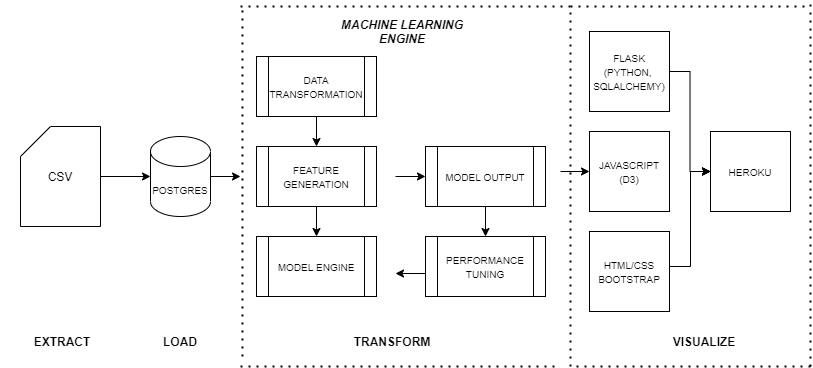

The diagram above was exported from draw.io. Its source (the exported page's mxGraphModel, read from the mxfile embedded in the PNG):
<mxGraphModel dx="1422" dy="772" grid="1" gridSize="10" guides="1" tooltips="1" connect="1" arrows="1" fold="1" page="1" pageScale="1" pageWidth="850" pageHeight="1100" math="0" shadow="0">
  <root>
    <mxCell id="0" />
    <mxCell id="1" parent="0" />
    <mxCell id="4Vpt6SJH-poCcTgdhFMp-14" style="edgeStyle=orthogonalEdgeStyle;rounded=0;orthogonalLoop=1;jettySize=auto;html=1;exitX=1;exitY=0.5;exitDx=0;exitDy=0;exitPerimeter=0;entryX=0;entryY=0.5;entryDx=0;entryDy=0;entryPerimeter=0;fontSize=10;" parent="1" source="4Vpt6SJH-poCcTgdhFMp-1" target="4Vpt6SJH-poCcTgdhFMp-3" edge="1">
      <mxGeometry relative="1" as="geometry" />
    </mxCell>
    <mxCell id="4Vpt6SJH-poCcTgdhFMp-1" value="CSV" style="shape=card;whiteSpace=wrap;html=1;" parent="1" vertex="1">
      <mxGeometry x="40" y="200" width="80" height="100" as="geometry" />
    </mxCell>
    <mxCell id="4Vpt6SJH-poCcTgdhFMp-16" style="edgeStyle=orthogonalEdgeStyle;rounded=0;orthogonalLoop=1;jettySize=auto;html=1;exitX=1;exitY=0.5;exitDx=0;exitDy=0;exitPerimeter=0;fontSize=10;" parent="1" source="4Vpt6SJH-poCcTgdhFMp-3" edge="1">
      <mxGeometry relative="1" as="geometry">
        <mxPoint x="260" y="250" as="targetPoint" />
      </mxGeometry>
    </mxCell>
    <mxCell id="4Vpt6SJH-poCcTgdhFMp-3" value="&lt;font style=&quot;font-size: 10px&quot;&gt;POSTGRES&lt;/font&gt;" style="shape=cylinder3;whiteSpace=wrap;html=1;boundedLbl=1;backgroundOutline=1;size=15;" parent="1" vertex="1">
      <mxGeometry x="170" y="210" width="60" height="80" as="geometry" />
    </mxCell>
    <mxCell id="4Vpt6SJH-poCcTgdhFMp-36" style="edgeStyle=orthogonalEdgeStyle;rounded=0;orthogonalLoop=1;jettySize=auto;html=1;exitX=1;exitY=0.5;exitDx=0;exitDy=0;entryX=0;entryY=0.5;entryDx=0;entryDy=0;fontSize=12;" parent="1" source="4Vpt6SJH-poCcTgdhFMp-4" target="4Vpt6SJH-poCcTgdhFMp-7" edge="1">
      <mxGeometry relative="1" as="geometry" />
    </mxCell>
    <mxCell id="4Vpt6SJH-poCcTgdhFMp-4" value="&lt;font style=&quot;font-size: 10px&quot;&gt;FLASK&lt;br&gt;(PYTHON,&amp;nbsp;&lt;br&gt;SQLALCHEMY)&lt;/font&gt;" style="whiteSpace=wrap;html=1;aspect=fixed;" parent="1" vertex="1">
      <mxGeometry x="609" y="105" width="80" height="80" as="geometry" />
    </mxCell>
    <mxCell id="4Vpt6SJH-poCcTgdhFMp-40" value="" style="edgeStyle=orthogonalEdgeStyle;rounded=0;orthogonalLoop=1;jettySize=auto;html=1;fontSize=12;" parent="1" target="4Vpt6SJH-poCcTgdhFMp-7" edge="1">
      <mxGeometry relative="1" as="geometry">
        <mxPoint x="710" y="245" as="sourcePoint" />
      </mxGeometry>
    </mxCell>
    <mxCell id="4Vpt6SJH-poCcTgdhFMp-5" value="&lt;span style=&quot;font-size: 10px&quot;&gt;JAVASCRIPT&lt;br&gt;(D3)&lt;br&gt;&lt;/span&gt;" style="whiteSpace=wrap;html=1;aspect=fixed;" parent="1" vertex="1">
      <mxGeometry x="609" y="205" width="80" height="80" as="geometry" />
    </mxCell>
    <mxCell id="4Vpt6SJH-poCcTgdhFMp-6" value="&lt;span style=&quot;font-size: 10px&quot;&gt;HTML/CSS&lt;br&gt;BOOTSTRAP&lt;br&gt;&lt;/span&gt;" style="whiteSpace=wrap;html=1;aspect=fixed;" parent="1" vertex="1">
      <mxGeometry x="609" y="305" width="80" height="80" as="geometry" />
    </mxCell>
    <mxCell id="4Vpt6SJH-poCcTgdhFMp-7" value="&lt;span style=&quot;font-size: 10px&quot;&gt;HEROKU&lt;br&gt;&lt;/span&gt;" style="whiteSpace=wrap;html=1;aspect=fixed;" parent="1" vertex="1">
      <mxGeometry x="730" y="205" width="80" height="80" as="geometry" />
    </mxCell>
    <mxCell id="4Vpt6SJH-poCcTgdhFMp-8" value="&lt;font style=&quot;font-size: 10px&quot;&gt;DATA TRANSFORMATION&lt;/font&gt;" style="shape=process;whiteSpace=wrap;html=1;backgroundOutline=1;" parent="1" vertex="1">
      <mxGeometry x="276" y="130" width="120" height="60" as="geometry" />
    </mxCell>
    <mxCell id="4Vpt6SJH-poCcTgdhFMp-9" value="&lt;font style=&quot;font-size: 10px&quot;&gt;FEATURE GENERATION&lt;/font&gt;" style="shape=process;whiteSpace=wrap;html=1;backgroundOutline=1;" parent="1" vertex="1">
      <mxGeometry x="276" y="220" width="120" height="60" as="geometry" />
    </mxCell>
    <mxCell id="4Vpt6SJH-poCcTgdhFMp-10" value="&lt;font style=&quot;font-size: 10px&quot;&gt;MODEL ENGINE&lt;/font&gt;" style="shape=process;whiteSpace=wrap;html=1;backgroundOutline=1;" parent="1" vertex="1">
      <mxGeometry x="276" y="310" width="120" height="60" as="geometry" />
    </mxCell>
    <mxCell id="4Vpt6SJH-poCcTgdhFMp-11" value="&lt;font style=&quot;font-size: 10px&quot;&gt;MODEL OUTPUT&lt;/font&gt;" style="shape=process;whiteSpace=wrap;html=1;backgroundOutline=1;" parent="1" vertex="1">
      <mxGeometry x="445" y="220" width="120" height="60" as="geometry" />
    </mxCell>
    <mxCell id="4Vpt6SJH-poCcTgdhFMp-12" value="&lt;font style=&quot;font-size: 10px&quot;&gt;PERFORMANCE TUNING&lt;/font&gt;" style="shape=process;whiteSpace=wrap;html=1;backgroundOutline=1;" parent="1" vertex="1">
      <mxGeometry x="445" y="310" width="120" height="60" as="geometry" />
    </mxCell>
    <mxCell id="4Vpt6SJH-poCcTgdhFMp-17" value="" style="endArrow=classic;html=1;rounded=0;fontSize=10;exitX=0.5;exitY=1;exitDx=0;exitDy=0;" parent="1" source="4Vpt6SJH-poCcTgdhFMp-8" target="4Vpt6SJH-poCcTgdhFMp-9" edge="1">
      <mxGeometry width="50" height="50" relative="1" as="geometry">
        <mxPoint x="400" y="400" as="sourcePoint" />
        <mxPoint x="450" y="350" as="targetPoint" />
      </mxGeometry>
    </mxCell>
    <mxCell id="4Vpt6SJH-poCcTgdhFMp-19" value="" style="endArrow=classic;html=1;rounded=0;fontSize=10;exitX=0.5;exitY=1;exitDx=0;exitDy=0;" parent="1" source="4Vpt6SJH-poCcTgdhFMp-9" target="4Vpt6SJH-poCcTgdhFMp-10" edge="1">
      <mxGeometry width="50" height="50" relative="1" as="geometry">
        <mxPoint x="400" y="400" as="sourcePoint" />
        <mxPoint x="450" y="350" as="targetPoint" />
      </mxGeometry>
    </mxCell>
    <mxCell id="4Vpt6SJH-poCcTgdhFMp-20" value="" style="endArrow=classic;html=1;rounded=0;fontSize=10;entryX=0;entryY=0.5;entryDx=0;entryDy=0;" parent="1" target="4Vpt6SJH-poCcTgdhFMp-11" edge="1">
      <mxGeometry width="50" height="50" relative="1" as="geometry">
        <mxPoint x="415" y="250" as="sourcePoint" />
        <mxPoint x="465" y="350" as="targetPoint" />
      </mxGeometry>
    </mxCell>
    <mxCell id="4Vpt6SJH-poCcTgdhFMp-21" value="" style="endArrow=classic;html=1;rounded=0;fontSize=10;exitX=0.5;exitY=1;exitDx=0;exitDy=0;entryX=0.5;entryY=0;entryDx=0;entryDy=0;" parent="1" source="4Vpt6SJH-poCcTgdhFMp-11" target="4Vpt6SJH-poCcTgdhFMp-12" edge="1">
      <mxGeometry width="50" height="50" relative="1" as="geometry">
        <mxPoint x="415" y="400" as="sourcePoint" />
        <mxPoint x="465" y="350" as="targetPoint" />
      </mxGeometry>
    </mxCell>
    <mxCell id="4Vpt6SJH-poCcTgdhFMp-22" value="" style="endArrow=classic;html=1;rounded=0;fontSize=10;exitX=0;exitY=0.617;exitDx=0;exitDy=0;exitPerimeter=0;" parent="1" source="4Vpt6SJH-poCcTgdhFMp-12" edge="1">
      <mxGeometry width="50" height="50" relative="1" as="geometry">
        <mxPoint x="415" y="400" as="sourcePoint" />
        <mxPoint x="415" y="347" as="targetPoint" />
      </mxGeometry>
    </mxCell>
    <mxCell id="4Vpt6SJH-poCcTgdhFMp-23" value="&lt;font style=&quot;font-size: 12px&quot;&gt;&lt;b&gt;&lt;i&gt;MACHINE LEARNING ENGINE&lt;/i&gt;&lt;/b&gt;&lt;/font&gt;" style="text;html=1;strokeColor=none;fillColor=none;align=center;verticalAlign=middle;whiteSpace=wrap;rounded=0;fontSize=10;" parent="1" vertex="1">
      <mxGeometry x="360" y="90" width="124" height="30" as="geometry" />
    </mxCell>
    <mxCell id="4Vpt6SJH-poCcTgdhFMp-24" value="&lt;font style=&quot;font-size: 12px&quot;&gt;&lt;b&gt;VISUALIZE&lt;/b&gt;&lt;/font&gt;" style="text;html=1;strokeColor=none;fillColor=none;align=center;verticalAlign=middle;whiteSpace=wrap;rounded=0;fontSize=10;" parent="1" vertex="1">
      <mxGeometry x="662" y="400" width="124" height="30" as="geometry" />
    </mxCell>
    <mxCell id="4Vpt6SJH-poCcTgdhFMp-25" value="&lt;font style=&quot;font-size: 12px&quot;&gt;&lt;b&gt;EXTRACT&lt;/b&gt;&lt;/font&gt;" style="text;html=1;strokeColor=none;fillColor=none;align=center;verticalAlign=middle;whiteSpace=wrap;rounded=0;fontSize=10;" parent="1" vertex="1">
      <mxGeometry x="20" y="400" width="124" height="30" as="geometry" />
    </mxCell>
    <mxCell id="4Vpt6SJH-poCcTgdhFMp-26" value="&lt;font style=&quot;font-size: 12px&quot;&gt;&lt;b&gt;LOAD&lt;/b&gt;&lt;/font&gt;" style="text;html=1;strokeColor=none;fillColor=none;align=center;verticalAlign=middle;whiteSpace=wrap;rounded=0;fontSize=10;" parent="1" vertex="1">
      <mxGeometry x="138" y="400" width="124" height="30" as="geometry" />
    </mxCell>
    <mxCell id="4Vpt6SJH-poCcTgdhFMp-27" value="&lt;font style=&quot;font-size: 12px&quot;&gt;&lt;b&gt;TRANSFORM&lt;/b&gt;&lt;/font&gt;" style="text;html=1;strokeColor=none;fillColor=none;align=center;verticalAlign=middle;whiteSpace=wrap;rounded=0;fontSize=10;" parent="1" vertex="1">
      <mxGeometry x="350" y="400" width="124" height="30" as="geometry" />
    </mxCell>
    <mxCell id="4Vpt6SJH-poCcTgdhFMp-28" value="" style="endArrow=none;dashed=1;html=1;dashPattern=1 3;strokeWidth=2;rounded=0;fontSize=12;" parent="1" edge="1">
      <mxGeometry width="50" height="50" relative="1" as="geometry">
        <mxPoint x="590" y="440" as="sourcePoint" />
        <mxPoint x="590" y="80" as="targetPoint" />
      </mxGeometry>
    </mxCell>
    <mxCell id="4Vpt6SJH-poCcTgdhFMp-29" value="" style="endArrow=none;dashed=1;html=1;dashPattern=1 3;strokeWidth=2;rounded=0;fontSize=12;" parent="1" edge="1">
      <mxGeometry width="50" height="50" relative="1" as="geometry">
        <mxPoint x="830" y="440" as="sourcePoint" />
        <mxPoint x="830" y="75" as="targetPoint" />
      </mxGeometry>
    </mxCell>
    <mxCell id="4Vpt6SJH-poCcTgdhFMp-31" value="" style="endArrow=none;dashed=1;html=1;dashPattern=1 3;strokeWidth=2;rounded=0;fontSize=12;" parent="1" edge="1">
      <mxGeometry width="50" height="50" relative="1" as="geometry">
        <mxPoint x="830" y="440" as="sourcePoint" />
        <mxPoint x="590" y="440" as="targetPoint" />
      </mxGeometry>
    </mxCell>
    <mxCell id="4Vpt6SJH-poCcTgdhFMp-32" value="" style="endArrow=none;dashed=1;html=1;dashPattern=1 3;strokeWidth=2;rounded=0;fontSize=12;" parent="1" edge="1">
      <mxGeometry width="50" height="50" relative="1" as="geometry">
        <mxPoint x="590" y="80" as="sourcePoint" />
        <mxPoint x="830" y="80" as="targetPoint" />
      </mxGeometry>
    </mxCell>
    <mxCell id="4Vpt6SJH-poCcTgdhFMp-33" value="" style="endArrow=classic;html=1;rounded=0;fontSize=12;entryX=0;entryY=0.5;entryDx=0;entryDy=0;" parent="1" target="4Vpt6SJH-poCcTgdhFMp-5" edge="1">
      <mxGeometry width="50" height="50" relative="1" as="geometry">
        <mxPoint x="580" y="245" as="sourcePoint" />
        <mxPoint x="450" y="340" as="targetPoint" />
      </mxGeometry>
    </mxCell>
    <mxCell id="4Vpt6SJH-poCcTgdhFMp-34" value="" style="endArrow=classic;html=1;rounded=0;fontSize=12;entryX=0;entryY=0.5;entryDx=0;entryDy=0;" parent="1" target="4Vpt6SJH-poCcTgdhFMp-7" edge="1">
      <mxGeometry width="50" height="50" relative="1" as="geometry">
        <mxPoint x="710" y="245" as="sourcePoint" />
        <mxPoint x="450" y="340" as="targetPoint" />
      </mxGeometry>
    </mxCell>
    <mxCell id="4Vpt6SJH-poCcTgdhFMp-39" value="" style="endArrow=classic;html=1;rounded=0;fontSize=12;entryX=0;entryY=0.5;entryDx=0;entryDy=0;" parent="1" target="4Vpt6SJH-poCcTgdhFMp-7" edge="1">
      <mxGeometry width="50" height="50" relative="1" as="geometry">
        <mxPoint x="689" y="340" as="sourcePoint" />
        <mxPoint x="739" y="300" as="targetPoint" />
        <Array as="points">
          <mxPoint x="710" y="340" />
          <mxPoint x="710" y="245" />
        </Array>
      </mxGeometry>
    </mxCell>
    <mxCell id="4Vpt6SJH-poCcTgdhFMp-41" value="" style="endArrow=none;dashed=1;html=1;dashPattern=1 3;strokeWidth=2;rounded=0;fontSize=12;exitX=1;exitY=1;exitDx=0;exitDy=0;" parent="1" source="4Vpt6SJH-poCcTgdhFMp-26" edge="1">
      <mxGeometry width="50" height="50" relative="1" as="geometry">
        <mxPoint x="400" y="390" as="sourcePoint" />
        <mxPoint x="262" y="80" as="targetPoint" />
      </mxGeometry>
    </mxCell>
    <mxCell id="4Vpt6SJH-poCcTgdhFMp-42" value="" style="endArrow=none;dashed=1;html=1;dashPattern=1 3;strokeWidth=2;rounded=0;fontSize=12;" parent="1" edge="1">
      <mxGeometry width="50" height="50" relative="1" as="geometry">
        <mxPoint x="260" y="440" as="sourcePoint" />
        <mxPoint x="580" y="440" as="targetPoint" />
      </mxGeometry>
    </mxCell>
    <mxCell id="4Vpt6SJH-poCcTgdhFMp-43" value="" style="endArrow=none;dashed=1;html=1;dashPattern=1 3;strokeWidth=2;rounded=0;fontSize=12;" parent="1" edge="1">
      <mxGeometry width="50" height="50" relative="1" as="geometry">
        <mxPoint x="260" y="80" as="sourcePoint" />
        <mxPoint x="590" y="80" as="targetPoint" />
      </mxGeometry>
    </mxCell>
  </root>
</mxGraphModel>